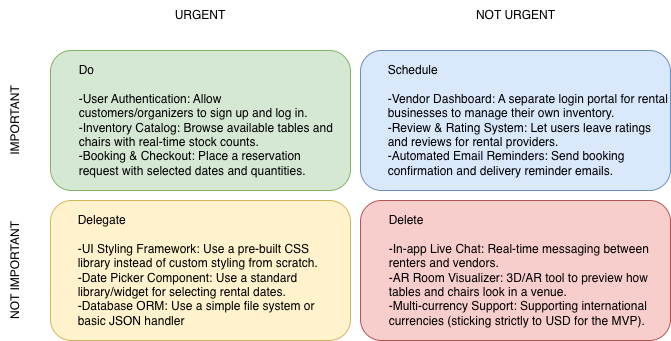

The diagram above was exported from draw.io. Its source (the exported page's mxGraphModel, read from the mxfile embedded in the PNG):
<mxGraphModel dx="1065" dy="1202" grid="1" gridSize="10" guides="1" tooltips="1" connect="1" arrows="1" fold="1" page="1" pageScale="1" pageWidth="850" pageHeight="1100" math="0" shadow="0">
  <root>
    <mxCell id="0" />
    <mxCell id="1" parent="0" />
    <mxCell id="gk94lq3BixMRZTv1Znpg-8" parent="1" style="rounded=1;whiteSpace=wrap;html=1;roundedPerimeter=1;fillColor=#d5e8d4;strokeColor=#82b366;align=left;" value="&lt;span style=&quot;white-space: pre;&quot;&gt;&#09;&lt;/span&gt;Do&lt;div&gt;&lt;span style=&quot;white-space: pre;&quot;&gt;&#09;&lt;/span&gt;&lt;br&gt;&lt;/div&gt;&lt;div&gt;&lt;span style=&quot;white-space: pre;&quot;&gt;&#09;&lt;/span&gt;-&lt;span style=&quot;background-color: transparent;&quot;&gt;User Authentication: Allow &lt;span style=&quot;white-space: pre;&quot;&gt;&#09;&lt;/span&gt;customers/organizers to sign up and log in.&lt;br&gt;&lt;span style=&quot;white-space: pre;&quot;&gt;&#09;&lt;/span&gt;-Inventory Catalog: Browse available tables and &lt;span style=&quot;white-space: pre;&quot;&gt;&#09;&lt;/span&gt;chairs with real-time stock counts.&lt;br&gt;&lt;span style=&quot;white-space: pre;&quot;&gt;&#09;&lt;/span&gt;-Booking &amp;amp; Checkout: Place a reservation &lt;span style=&quot;white-space: pre;&quot;&gt;&#09;&lt;/span&gt;request with selected dates and quantities.&lt;/span&gt;&lt;br&gt;&lt;/div&gt;" vertex="1">
      <mxGeometry height="140" width="300" x="130" y="120" as="geometry" />
    </mxCell>
    <mxCell id="gk94lq3BixMRZTv1Znpg-9" parent="1" style="rounded=1;whiteSpace=wrap;html=1;roundedPerimeter=1;fillColor=#dae8fc;strokeColor=#6c8ebf;" value="&lt;div style=&quot;text-align: left;&quot;&gt;&lt;span style=&quot;background-color: transparent; color: light-dark(#000000, var(--ge-light-color, #ffffff));&quot;&gt;&lt;span style=&quot;white-space: pre;&quot;&gt;&#09;&lt;/span&gt;Schedule&lt;/span&gt;&lt;/div&gt;&lt;div style=&quot;text-align: left;&quot;&gt;&lt;span style=&quot;white-space: pre;&quot;&gt;&#09;&lt;/span&gt;&lt;br&gt;&lt;/div&gt;&lt;div style=&quot;text-align: left;&quot;&gt;&lt;span style=&quot;white-space: pre;&quot;&gt;&#09;&lt;/span&gt;&lt;span style=&quot;background-color: transparent; color: light-dark(#000000, var(--ge-light-color, #ffffff));&quot;&gt;-&lt;/span&gt;&lt;span style=&quot;background-color: transparent; color: light-dark(#000000, var(--ge-light-color, #ffffff));&quot;&gt;Vendor Dashboard: A separate login portal for rental &lt;span style=&quot;white-space: pre;&quot;&gt;&#09;&lt;/span&gt;businesses to manage their own inventory.&lt;/span&gt;&lt;/div&gt;&lt;div style=&quot;text-align: left;&quot;&gt;&lt;span style=&quot;background-color: transparent; color: light-dark(#000000, var(--ge-light-color, #ffffff));&quot;&gt;&lt;span style=&quot;white-space: pre;&quot;&gt;&#09;&lt;/span&gt;-Review &amp;amp; Rating System: Let users leave ratings &lt;span style=&quot;white-space: pre;&quot;&gt;&#09;&lt;/span&gt;and reviews for rental providers.&lt;/span&gt;&lt;/div&gt;&lt;div style=&quot;text-align: left;&quot;&gt;&lt;span style=&quot;background-color: transparent; color: light-dark(#000000, var(--ge-light-color, #ffffff));&quot;&gt;&lt;span style=&quot;white-space: pre;&quot;&gt;&#09;&lt;/span&gt;-Automated Email Reminders: Send booking &lt;span style=&quot;white-space: pre;&quot;&gt;&#09;&lt;/span&gt;confirmation and delivery reminder emails.&lt;/span&gt;&lt;/div&gt;" vertex="1">
      <mxGeometry height="140" width="310" x="440" y="120" as="geometry" />
    </mxCell>
    <mxCell id="gk94lq3BixMRZTv1Znpg-10" parent="1" style="rounded=1;whiteSpace=wrap;html=1;roundedPerimeter=1;fillColor=#fff2cc;strokeColor=#d6b656;" value="&lt;div style=&quot;text-align: left;&quot;&gt;&lt;span style=&quot;white-space: pre;&quot;&gt;&#09;&lt;/span&gt;Delegate&lt;br&gt;&lt;/div&gt;&lt;div style=&quot;text-align: left;&quot;&gt;&lt;br&gt;&lt;/div&gt;&lt;div style=&quot;text-align: left;&quot;&gt;&lt;span style=&quot;white-space: pre;&quot;&gt;&#09;&lt;/span&gt;-&lt;span style=&quot;background-color: transparent;&quot;&gt;UI Styling Framework: Use a pre-built CSS &lt;span style=&quot;white-space: pre;&quot;&gt;&#09;&lt;/span&gt;library instead of custom styling from scratch.&lt;/span&gt;&lt;/div&gt;&lt;div style=&quot;text-align: left;&quot;&gt;&lt;span style=&quot;background-color: transparent; color: light-dark(#000000, var(--ge-light-color, #ffffff));&quot;&gt;&lt;span style=&quot;white-space: pre;&quot;&gt;&#09;&lt;/span&gt;-Date Picker Component: Use a standard &lt;span style=&quot;white-space: pre;&quot;&gt;&#09;&lt;/span&gt;library/widget for selecting rental dates.&lt;/span&gt;&lt;/div&gt;&lt;div style=&quot;text-align: left;&quot;&gt;&lt;span style=&quot;background-color: transparent; color: light-dark(#000000, var(--ge-light-color, #ffffff));&quot;&gt;&lt;span style=&quot;white-space: pre;&quot;&gt;&#09;&lt;/span&gt;-Database ORM: Use a simple file system or &lt;span style=&quot;white-space: pre;&quot;&gt;&#09;&lt;/span&gt;basic JSON handler&lt;/span&gt;&lt;/div&gt;" vertex="1">
      <mxGeometry height="140" width="300" x="130" y="270" as="geometry" />
    </mxCell>
    <mxCell id="gk94lq3BixMRZTv1Znpg-11" parent="1" style="rounded=1;whiteSpace=wrap;html=1;roundedPerimeter=1;fillColor=#f8cecc;strokeColor=#b85450;align=left;" value="&lt;div&gt;&lt;span style=&quot;white-space: pre;&quot;&gt;&#09;&lt;/span&gt;Delete&lt;br&gt;&lt;/div&gt;&lt;div&gt;&lt;br&gt;&lt;/div&gt;&lt;div&gt;&lt;span style=&quot;white-space: pre; white-space: normal;&quot;&gt;&#09;&lt;/span&gt;&lt;/div&gt;&lt;div&gt;&lt;span style=&quot;white-space: normal;&quot;&gt;&lt;span style=&quot;white-space:pre&quot;&gt;&#09;&lt;/span&gt;-&lt;/span&gt;&lt;span style=&quot;background-color: transparent;&quot;&gt;In-app Live Chat: Real-time messaging between &lt;span style=&quot;white-space: pre;&quot;&gt;&#09;&lt;/span&gt;renters and vendors.&lt;/span&gt;&lt;/div&gt;&lt;div&gt;&lt;span style=&quot;background-color: transparent; color: light-dark(#000000, var(--ge-light-color, #ffffff));&quot;&gt;&lt;span style=&quot;white-space: pre;&quot;&gt;&#09;&lt;/span&gt;-AR Room Visualizer: 3D/AR tool to preview how &lt;span style=&quot;white-space: pre;&quot;&gt;&#09;&lt;/span&gt;tables and chairs look in a venue.&lt;/span&gt;&lt;/div&gt;&lt;div&gt;&lt;span style=&quot;background-color: transparent; color: light-dark(#000000, var(--ge-light-color, #ffffff));&quot;&gt;&lt;span style=&quot;white-space: pre;&quot;&gt;&#09;&lt;/span&gt;-Multi-currency Support: Supporting international &lt;span style=&quot;white-space: pre;&quot;&gt;&#09;&lt;/span&gt;currencies (sticking strictly to USD for the MVP).&lt;/span&gt;&lt;/div&gt;" vertex="1">
      <mxGeometry height="140" width="310" x="440" y="270" as="geometry" />
    </mxCell>
    <mxCell id="gk94lq3BixMRZTv1Znpg-13" parent="1" style="text;html=1;whiteSpace=wrap;strokeColor=none;fillColor=none;align=center;verticalAlign=middle;rounded=0;" value="URGENT" vertex="1">
      <mxGeometry height="30" width="60" x="250" y="70" as="geometry" />
    </mxCell>
    <mxCell id="gk94lq3BixMRZTv1Znpg-14" parent="1" style="text;html=1;whiteSpace=wrap;strokeColor=none;fillColor=none;align=center;verticalAlign=middle;rounded=0;" value="NOT URGENT" vertex="1">
      <mxGeometry height="30" width="85" x="552.5" y="70" as="geometry" />
    </mxCell>
    <mxCell id="gk94lq3BixMRZTv1Znpg-15" parent="1" style="text;html=1;whiteSpace=wrap;strokeColor=none;fillColor=none;align=center;verticalAlign=middle;rounded=0;rotation=-90;" value="IMPORTANT" vertex="1">
      <mxGeometry height="30" width="60" x="65" y="175" as="geometry" />
    </mxCell>
    <mxCell id="gk94lq3BixMRZTv1Znpg-16" parent="1" style="text;html=1;whiteSpace=wrap;strokeColor=none;fillColor=none;align=center;verticalAlign=middle;rounded=0;rotation=-90;" value="NOT IMPORTANT" vertex="1">
      <mxGeometry height="30" width="110" x="40" y="325" as="geometry" />
    </mxCell>
  </root>
</mxGraphModel>